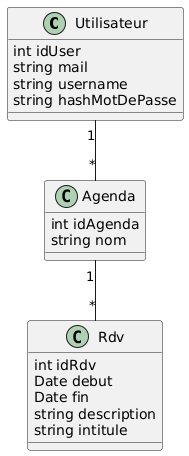

The diagram above was rendered by PlantUML. Its source (embedded in the PNG):
@startuml
class Utilisateur {
int idUser
string mail
string username
string hashMotDePasse
}

class Agenda{
int idAgenda
string nom
}

class Rdv{
int idRdv
Date debut
Date fin
string description
string intitule
}

Utilisateur "1"--"*"Agenda
Agenda "1"--"*"Rdv
@enduml